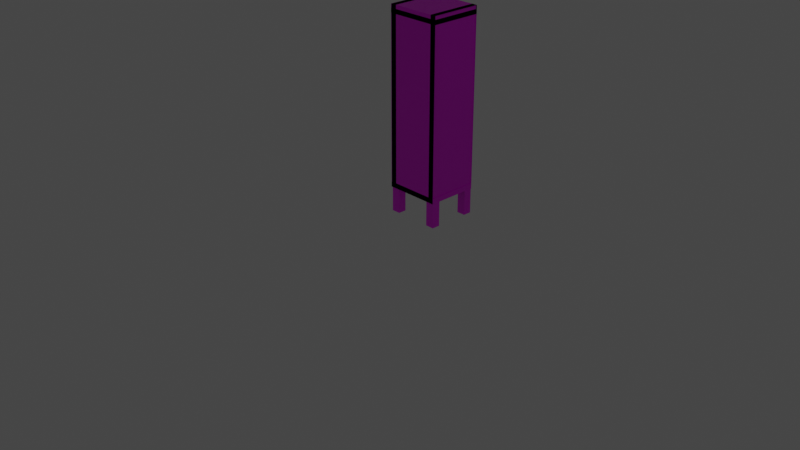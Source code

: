 # Source: Locker.blend  (saved by Blender 2.80.75; exported with 4.5.12 LTS)
import bpy
from mathutils import Matrix  # noqa: F401  (used for matrix-valued properties, if any)

bpy.ops.wm.read_factory_settings(use_empty=True)
scene = bpy.context.scene
scene.name = 'Scene'

# ---- collections
col_collection = bpy.data.collections.new('Collection'); scene.collection.children.link(col_collection)

# ---- images (referenced by path relative to the original .blend; pixels are not part of the script)
import os
ASSET_DIR = os.environ.get("B2B_ASSET_DIR", "")  # directory of the original .blend (textures are referenced by path, not embedded)
HERE = os.path.dirname(os.path.abspath(__file__))  # packed textures are extracted next to this script under _unpacked/

def load_image(name, relpath, width, height, colorspace="sRGB"):
    """Load a texture the original file referenced (path relative to the .blend, or extracted next to this script)."""
    p = next((c for c in (os.path.join(HERE, relpath), os.path.join(ASSET_DIR, relpath)) if relpath and os.path.exists(c)), "")
    if p:
        img = bpy.data.images.load(p, check_existing=True)
        img.name = name
    else:  # same state as the original file: an image datablock whose file is absent (Cycles renders it pink)
        img = bpy.data.images.new(name, width, height)
        img.source = "FILE"
        img.filepath = "//" + (relpath or name)
    img.colorspace_settings.name = colorspace
    return img
img_742_jpg = load_image('742.jpg', 'Materials/742.jpg', 1024, 1024, 'sRGB')
img_locker_door_jpg = load_image('Locker_Door.jpg', 'Materials/Locker_Door.jpg', 1024, 1024, 'sRGB')
img_locker_sign_jpg = load_image('Locker sign.jpg', 'Materials/Locker sign.jpg', 1024, 1024, 'sRGB')
img_handle_jpg = load_image('Handle.jpg', 'Materials/Handle.jpg', 1024, 1024, 'sRGB')

# ---- materials (node trees are filled in below, after node groups)
mat_material = bpy.data.materials.new('Material')
mat_material.alpha_threshold = 0.0
mat_material.use_transparent_shadow = False
mat_material.line_color = (0.0, 0.0, 0.0, 1.0)
mat_material_001 = bpy.data.materials.new('Material.001')
mat_material_001.alpha_threshold = 0.0
mat_material_001.use_transparent_shadow = False
mat_material_001.line_color = (0.0, 0.0, 0.0, 1.0)
mat_material_003 = bpy.data.materials.new('Material.003')
mat_material_003.alpha_threshold = 0.0
mat_material_003.use_transparent_shadow = False
mat_material_003.line_color = (0.0, 0.0, 0.0, 1.0)
mat_material_002 = bpy.data.materials.new('Material.002')
mat_material_002.alpha_threshold = 0.0
mat_material_002.use_transparent_shadow = False
mat_material_002.line_color = (0.0, 0.0, 0.0, 1.0)
mat_material_004 = bpy.data.materials.new('Material.004')
mat_material_004.use_transparent_shadow = False
mat_material_005 = bpy.data.materials.new('Material.005')
mat_material_005.use_transparent_shadow = False
mat_material_006 = bpy.data.materials.new('Material.006')
mat_material_006.use_transparent_shadow = False
mat_material_007 = bpy.data.materials.new('Material.007')
mat_material_007.use_transparent_shadow = False
mat_material_008 = bpy.data.materials.new('Material.008')
mat_material_008.use_transparent_shadow = False
mat_material_009 = bpy.data.materials.new('Material.009')
mat_material_009.use_transparent_shadow = False

# ---- material node trees
mat_material.use_nodes = True; mat_material.node_tree.nodes.clear()
_N = mat_material.node_tree.nodes; _L = mat_material.node_tree.links
n0 = _N.new('ShaderNodeOutputMaterial'); n0.name = 'Material Output'; n0.location = (300, 300)
n1 = _N.new('ShaderNodeBsdfPrincipled'); n1.name = 'Principled BSDF'; n1.location = (10, 300)
n1.distribution = 'GGX'
n1.subsurface_method = 'BURLEY'
n1.inputs[2].default_value = 0.4
n1.inputs[3].default_value = 1.45
n1.inputs[27].default_value = (0.0, 0.0, 0.0, 1.0)
n1.inputs[28].default_value = 1.0
n2 = _N.new('ShaderNodeTexImage'); n2.name = 'Image Texture'; n2.location = (-180, 280)
n2.image = img_742_jpg
_L.new(n1.outputs[0], n0.inputs[0])
_L.new(n2.outputs[0], n1.inputs[0])
n0.is_active_output = True
mat_material_001.use_nodes = True; mat_material_001.node_tree.nodes.clear()
_N = mat_material_001.node_tree.nodes; _L = mat_material_001.node_tree.links
n0 = _N.new('ShaderNodeOutputMaterial'); n0.name = 'Material Output'; n0.location = (300, 300)
n1 = _N.new('ShaderNodeBsdfPrincipled'); n1.name = 'Principled BSDF'; n1.location = (10, 300)
n1.distribution = 'GGX'
n1.subsurface_method = 'BURLEY'
n1.inputs[2].default_value = 0.4
n1.inputs[3].default_value = 1.45
n1.inputs[27].default_value = (0.0, 0.0, 0.0, 1.0)
n1.inputs[28].default_value = 1.0
n2 = _N.new('ShaderNodeTexImage'); n2.name = 'Image Texture'; n2.location = (-280, 280)
n2.image = img_742_jpg
_L.new(n1.outputs[0], n0.inputs[0])
_L.new(n2.outputs[0], n1.inputs[0])
n0.is_active_output = True
mat_material_003.use_nodes = True; mat_material_003.node_tree.nodes.clear()
_N = mat_material_003.node_tree.nodes; _L = mat_material_003.node_tree.links
n0 = _N.new('ShaderNodeOutputMaterial'); n0.name = 'Material Output'; n0.location = (300, 300)
n1 = _N.new('ShaderNodeBsdfPrincipled'); n1.name = 'Principled BSDF'; n1.location = (10, 300)
n1.distribution = 'GGX'
n1.subsurface_method = 'BURLEY'
n1.inputs[2].default_value = 0.4
n1.inputs[3].default_value = 1.45
n1.inputs[27].default_value = (0.0, 0.0, 0.0, 1.0)
n1.inputs[28].default_value = 1.0
n2 = _N.new('ShaderNodeTexImage'); n2.name = 'Image Texture'; n2.location = (-280, 280)
n2.image = img_742_jpg
_L.new(n1.outputs[0], n0.inputs[0])
_L.new(n2.outputs[0], n1.inputs[0])
n0.is_active_output = True
mat_material_002.use_nodes = True; mat_material_002.node_tree.nodes.clear()
_N = mat_material_002.node_tree.nodes; _L = mat_material_002.node_tree.links
n0 = _N.new('ShaderNodeOutputMaterial'); n0.name = 'Material Output'; n0.location = (300, 300)
n1 = _N.new('ShaderNodeBsdfPrincipled'); n1.name = 'Principled BSDF'; n1.location = (10, 300)
n1.distribution = 'GGX'
n1.subsurface_method = 'BURLEY'
n1.inputs[2].default_value = 0.4
n1.inputs[3].default_value = 1.45
n1.inputs[27].default_value = (0.0, 0.0, 0.0, 1.0)
n1.inputs[28].default_value = 1.0
n2 = _N.new('ShaderNodeTexImage'); n2.name = 'Image Texture'; n2.location = (-280, 280)
n2.image = img_742_jpg
_L.new(n1.outputs[0], n0.inputs[0])
_L.new(n2.outputs[0], n1.inputs[0])
n0.is_active_output = True
mat_material_004.use_nodes = True; mat_material_004.node_tree.nodes.clear()
_N = mat_material_004.node_tree.nodes; _L = mat_material_004.node_tree.links
n0 = _N.new('ShaderNodeOutputMaterial'); n0.name = 'Material Output'; n0.location = (300, 300)
n1 = _N.new('ShaderNodeBsdfPrincipled'); n1.name = 'Principled BSDF'; n1.location = (10, 300)
n1.distribution = 'GGX'
n1.subsurface_method = 'BURLEY'
n1.inputs[3].default_value = 1.45
n1.inputs[27].default_value = (0.0, 0.0, 0.0, 1.0)
n1.inputs[28].default_value = 1.0
n2 = _N.new('ShaderNodeTexImage'); n2.name = 'Image Texture'; n2.location = (-280, 280)
n2.image = img_742_jpg
_L.new(n1.outputs[0], n0.inputs[0])
_L.new(n2.outputs[0], n1.inputs[0])
n0.is_active_output = True
mat_material_005.use_nodes = True; mat_material_005.node_tree.nodes.clear()
_N = mat_material_005.node_tree.nodes; _L = mat_material_005.node_tree.links
n0 = _N.new('ShaderNodeOutputMaterial'); n0.name = 'Material Output'; n0.location = (300, 300)
n1 = _N.new('ShaderNodeBsdfPrincipled'); n1.name = 'Principled BSDF'; n1.location = (10, 300)
n1.distribution = 'GGX'
n1.subsurface_method = 'BURLEY'
n1.inputs[3].default_value = 1.45
n1.inputs[27].default_value = (0.0, 0.0, 0.0, 1.0)
n1.inputs[28].default_value = 1.0
n2 = _N.new('ShaderNodeTexImage'); n2.name = 'Image Texture'; n2.location = (-280, 280)
n2.image = img_742_jpg
_L.new(n1.outputs[0], n0.inputs[0])
_L.new(n2.outputs[0], n1.inputs[0])
n0.is_active_output = True
mat_material_006.use_nodes = True; mat_material_006.node_tree.nodes.clear()
_N = mat_material_006.node_tree.nodes; _L = mat_material_006.node_tree.links
n0 = _N.new('ShaderNodeOutputMaterial'); n0.name = 'Material Output'; n0.location = (300, 300)
n1 = _N.new('ShaderNodeBsdfPrincipled'); n1.name = 'Principled BSDF'; n1.location = (10, 300)
n1.distribution = 'GGX'
n1.subsurface_method = 'BURLEY'
n1.inputs[3].default_value = 1.45
n1.inputs[27].default_value = (0.0, 0.0, 0.0, 1.0)
n1.inputs[28].default_value = 1.0
n2 = _N.new('ShaderNodeTexImage'); n2.name = 'Image Texture'; n2.location = (-280, 280)
n2.image = img_locker_door_jpg
_L.new(n1.outputs[0], n0.inputs[0])
_L.new(n2.outputs[0], n1.inputs[0])
n0.is_active_output = True
mat_material_007.use_nodes = True; mat_material_007.node_tree.nodes.clear()
_N = mat_material_007.node_tree.nodes; _L = mat_material_007.node_tree.links
n0 = _N.new('ShaderNodeOutputMaterial'); n0.name = 'Material Output'; n0.location = (300, 300)
n1 = _N.new('ShaderNodeBsdfPrincipled'); n1.name = 'Principled BSDF'; n1.location = (10, 300)
n1.distribution = 'GGX'
n1.subsurface_method = 'BURLEY'
n1.inputs[3].default_value = 1.45
n1.inputs[27].default_value = (0.0, 0.0, 0.0, 1.0)
n1.inputs[28].default_value = 1.0
n2 = _N.new('ShaderNodeTexImage'); n2.name = 'Image Texture'; n2.location = (-280, 280)
n2.image = img_locker_sign_jpg
_L.new(n1.outputs[0], n0.inputs[0])
_L.new(n2.outputs[0], n1.inputs[0])
n0.is_active_output = True
mat_material_008.use_nodes = True; mat_material_008.node_tree.nodes.clear()
_N = mat_material_008.node_tree.nodes; _L = mat_material_008.node_tree.links
n0 = _N.new('ShaderNodeOutputMaterial'); n0.name = 'Material Output'; n0.location = (300, 300)
n1 = _N.new('ShaderNodeBsdfPrincipled'); n1.name = 'Principled BSDF'; n1.location = (10, 300)
n1.distribution = 'GGX'
n1.subsurface_method = 'BURLEY'
n1.inputs[3].default_value = 1.45
n1.inputs[27].default_value = (0.0, 0.0, 0.0, 1.0)
n1.inputs[28].default_value = 1.0
n2 = _N.new('ShaderNodeTexImage'); n2.name = 'Image Texture'; n2.location = (-280, 280)
n2.image = img_handle_jpg
_L.new(n1.outputs[0], n0.inputs[0])
_L.new(n2.outputs[0], n1.inputs[0])
n0.is_active_output = True
mat_material_009.use_nodes = True; mat_material_009.node_tree.nodes.clear()
_N = mat_material_009.node_tree.nodes; _L = mat_material_009.node_tree.links
n0 = _N.new('ShaderNodeOutputMaterial'); n0.name = 'Material Output'; n0.location = (300, 300)
n1 = _N.new('ShaderNodeBsdfPrincipled'); n1.name = 'Principled BSDF'; n1.location = (10, 300)
n1.distribution = 'GGX'
n1.subsurface_method = 'BURLEY'
n1.inputs[3].default_value = 1.45
n1.inputs[27].default_value = (0.0, 0.0, 0.0, 1.0)
n1.inputs[28].default_value = 1.0
n2 = _N.new('ShaderNodeTexImage'); n2.name = 'Image Texture'; n2.location = (-280, 280)
n2.image = img_handle_jpg
_L.new(n1.outputs[0], n0.inputs[0])
_L.new(n2.outputs[0], n1.inputs[0])
n0.is_active_output = True

# ---- world
world_world = bpy.data.worlds.new('World'); scene.world = world_world
world_world.use_nodes = True; world_world.node_tree.nodes.clear()
_N = world_world.node_tree.nodes; _L = world_world.node_tree.links
n0 = _N.new('ShaderNodeOutputWorld'); n0.name = 'World Output'; n0.location = (300, 300)
n1 = _N.new('ShaderNodeBackground'); n1.name = 'Background'; n1.location = (10, 300)
n1.inputs[0].default_value = (0.05088, 0.05088, 0.05088, 1.0)
_L.new(n1.outputs[0], n0.inputs[0])
n0.is_active_output = True
world_world.color = (0.05088, 0.05088, 0.05088)
world_world.use_sun_shadow = False
world_world.sun_shadow_jitter_overblur = 0.0

# ---- cameras
cam_camera = bpy.data.cameras.new('Camera')
cam_camera.clip_end = 100.0
cam_camera.ortho_scale = 7.314

# ---- lights
light_light = bpy.data.lights.new('Light', 'POINT')
light_light.transmission_factor = 0.0
light_light.shadow_soft_size = 0.1
light_light.shadow_maximum_resolution = 0.006
light_light.use_absolute_resolution = True

# ---- meshes
me_cube = bpy.data.meshes.new('Cube')
me_cube.from_pydata([(1.0, 1.0, 1.0), (1.0, 1.0, -1.0), (1.0, -1.0, 1.0), (1.0, -1.0, -1.0), (-1.0, 1.0, 1.0), (-1.0, 1.0, -1.0), (-1.0, -1.0, 1.0), (-1.0, -1.0, -1.0)], [], [(0, 4, 6, 2), (3, 2, 6, 7), (7, 6, 4, 5), (5, 1, 3, 7), (1, 0, 2, 3), (5, 4, 0, 1)])
_uv = me_cube.uv_layers.new(name='UVMap')
_uv.uv.foreach_set('vector', [0.375, 0.0, 0.625, 0.0, 0.625, 0.25, 0.375, 0.25, 0.375, 0.25, 0.625, 0.25, 0.625, 0.5, 0.375, 0.5, 0.375, 0.5, 0.625, 0.5, 0.625, 0.75, 0.375, 0.75, 0.375, 0.75, 0.625, 0.75, 0.625, 1.0, 0.375, 1.0, 0.125, 0.5, 0.375, 0.5, 0.375, 0.75, 0.125, 0.75, 0.625, 0.5, 0.875, 0.5, 0.875, 0.75, 0.625, 0.75])
me_cube.materials.append(mat_material)
me_cube.use_remesh_preserve_volume = False
me_cube.use_remesh_preserve_attributes = False
me_cube.use_mirror_vertex_groups = False
me_cube.update()
me_cube_001 = bpy.data.meshes.new('Cube.001')
me_cube_001.from_pydata([(1.0, 1.0, 1.0), (1.0, 1.0, -1.0), (1.0, -1.0, 1.0), (1.0, -1.0, -1.0), (-1.0, 1.0, 1.0), (-1.0, 1.0, -1.0), (-1.0, -1.0, 1.0), (-1.0, -1.0, -1.0)], [], [(0, 4, 6, 2), (3, 2, 6, 7), (7, 6, 4, 5), (5, 1, 3, 7), (1, 0, 2, 3), (5, 4, 0, 1)])
_uv = me_cube_001.uv_layers.new(name='UVMap')
_uv.uv.foreach_set('vector', [0.375, 0.0, 0.625, 0.0, 0.625, 0.25, 0.375, 0.25, 0.375, 0.25, 0.625, 0.25, 0.625, 0.5, 0.375, 0.5, 0.375, 0.5, 0.625, 0.5, 0.625, 0.75, 0.375, 0.75, 0.375, 0.75, 0.625, 0.75, 0.625, 1.0, 0.375, 1.0, 0.125, 0.5, 0.375, 0.5, 0.375, 0.75, 0.125, 0.75, 0.625, 0.5, 0.875, 0.5, 0.875, 0.75, 0.625, 0.75])
me_cube_001.materials.append(mat_material_001)
me_cube_001.use_remesh_preserve_volume = False
me_cube_001.use_remesh_preserve_attributes = False
me_cube_001.use_mirror_vertex_groups = False
me_cube_001.update()
me_cube_003 = bpy.data.meshes.new('Cube.003')
me_cube_003.from_pydata([(1.0, 1.0, 1.0), (1.0, 1.0, -1.0), (1.0, -1.0, 1.0), (1.0, -1.0, -1.0), (-1.0, 1.0, 1.0), (-1.0, 1.0, -1.0), (-1.0, -1.0, 1.0), (-1.0, -1.0, -1.0)], [], [(0, 4, 6, 2), (3, 2, 6, 7), (7, 6, 4, 5), (5, 1, 3, 7), (1, 0, 2, 3), (5, 4, 0, 1)])
_uv = me_cube_003.uv_layers.new(name='UVMap')
_uv.uv.foreach_set('vector', [0.375, 0.0, 0.625, 0.0, 0.625, 0.25, 0.375, 0.25, 0.375, 0.25, 0.625, 0.25, 0.625, 0.5, 0.375, 0.5, 0.375, 0.5, 0.625, 0.5, 0.625, 0.75, 0.375, 0.75, 0.375, 0.75, 0.625, 0.75, 0.625, 1.0, 0.375, 1.0, 0.125, 0.5, 0.375, 0.5, 0.375, 0.75, 0.125, 0.75, 0.625, 0.5, 0.875, 0.5, 0.875, 0.75, 0.625, 0.75])
me_cube_003.materials.append(mat_material_003)
me_cube_003.use_remesh_preserve_volume = False
me_cube_003.use_remesh_preserve_attributes = False
me_cube_003.use_mirror_vertex_groups = False
me_cube_003.update()
me_cube_002 = bpy.data.meshes.new('Cube.002')
me_cube_002.from_pydata([(1.0, 1.0, 1.0), (1.0, 1.0, -1.0), (1.0, -1.0, 1.0), (1.0, -1.0, -1.0), (-1.0, 1.0, 1.0), (-1.0, 1.0, -1.0), (-1.0, -1.0, 1.0), (-1.0, -1.0, -1.0)], [], [(0, 4, 6, 2), (3, 2, 6, 7), (7, 6, 4, 5), (5, 1, 3, 7), (1, 0, 2, 3), (5, 4, 0, 1)])
_uv = me_cube_002.uv_layers.new(name='UVMap')
_uv.uv.foreach_set('vector', [0.375, 0.0, 0.625, 0.0, 0.625, 0.25, 0.375, 0.25, 0.375, 0.25, 0.625, 0.25, 0.625, 0.5, 0.375, 0.5, 0.375, 0.5, 0.625, 0.5, 0.625, 0.75, 0.375, 0.75, 0.375, 0.75, 0.625, 0.75, 0.625, 1.0, 0.375, 1.0, 0.125, 0.5, 0.375, 0.5, 0.375, 0.75, 0.125, 0.75, 0.625, 0.5, 0.875, 0.5, 0.875, 0.75, 0.625, 0.75])
me_cube_002.materials.append(mat_material_002)
me_cube_002.use_remesh_preserve_volume = False
me_cube_002.use_remesh_preserve_attributes = False
me_cube_002.use_mirror_vertex_groups = False
me_cube_002.update()
me_cube_005 = bpy.data.meshes.new('Cube.005')
me_cube_005.from_pydata([(-1.0, -1.0, -1.0), (-1.0, -1.0, 1.0), (-1.0, 1.0, -1.0), (-1.0, 1.0, 1.0), (1.0, -1.0, -1.0), (1.0, -1.0, 1.0), (1.0, 1.0, -1.0), (1.0, 1.0, 1.0), (-1.0, -1.0, -0.9397), (-1.0, 1.0, -0.9397), (1.0, -1.0, -0.9397), (1.0, 1.0, -0.9397), (-1.0, -1.0, 0.947), (-1.0, 1.0, 0.947), (1.0, -1.0, 0.947), (1.0, 1.0, 0.947), (-1.0, -1.0, 1.043), (-1.0, 1.0, 1.043), (1.0, -1.0, 1.043), (1.0, 1.0, 1.043), (0.7947, -1.0, -1.0), (0.7947, -1.0, 1.0), (0.7947, 1.0, -1.0), (0.7947, 1.0, 1.0), (0.7947, -1.0, 0.947), (0.7947, 1.0, 0.947), (0.7947, -1.0, 1.043), (0.7947, 1.0, 1.043), (0.9751, -1.0, -1.0), (0.9751, -1.0, 1.0), (0.9751, 1.0, -1.0), (0.9751, 1.0, 1.0), (0.9751, -1.0, 0.947), (0.9751, 1.0, 0.947), (0.9751, -1.0, 1.043), (0.9751, 1.0, 1.043), (-0.7839, -1.0, -1.0), (-0.7839, -1.0, 1.0), (-0.7839, 1.0, -1.0), (-0.7839, 1.0, 1.0), (-0.7839, -1.0, -0.9397), (-0.7839, 1.0, -0.9397), (-0.7839, -1.0, 0.947), (-0.7839, 1.0, 0.947), (-0.7839, -1.0, 1.043), (-0.7839, 1.0, 1.043), (-0.9801, -1.0, -1.0), (-0.9801, -1.0, 1.0), (-0.9801, 1.0, -1.0), (-0.9801, 1.0, 1.0), (-0.9801, -1.0, -0.9397), (-0.9801, 1.0, -0.9397), (-0.9801, -1.0, 0.947), (-0.9801, 1.0, 0.947), (-0.9801, -1.0, 1.043), (-0.9801, 1.0, 1.043), (-0.9968, -1.0, -1.0), (-0.9968, -1.0, 1.0), (-0.9968, 1.0, -1.0), (-0.9968, 1.0, 1.0), (-0.9968, -1.0, -0.9397), (-0.9968, 1.0, -0.9397), (-0.9968, -1.0, 0.947), (-0.9968, 1.0, 0.947), (-0.9968, -1.0, 1.043), (-0.9968, 1.0, 1.043), (-1.013, -1.0, -1.0), (-1.013, -1.0, 1.0), (-1.013, 1.0, -1.0), (-1.013, 1.0, 1.0), (-1.013, -1.0, -0.9397), (-1.013, 1.0, -0.9397), (-1.013, -1.0, 0.947), (-1.013, 1.0, 0.947), (-1.013, -1.0, 1.043), (-1.013, 1.0, 1.043), (1.0, -1.0, -1.0), (1.0, -1.0, 1.0), (1.0, 1.0, -1.0), (1.0, 1.0, 1.0), (1.0, -1.0, -0.9397), (1.0, 1.0, -0.9397), (1.0, -1.0, 0.947), (1.0, 1.0, 0.947), (1.0, -1.0, 1.043), (1.0, 1.0, 1.043), (0.9751, 1.0, 1.0), (0.9751, -1.0, 1.043), (1.0, 1.0, 0.0), (0.7947, 1.0, 0.0), (0.7947, -1.0, 0.0), (0.9751, 1.0, 0.0), (0.9751, -1.0, 0.0), (1.0, 1.0, 0.0), (-1.0, -1.0, 0.0), (-1.0, 1.0, 0.0), (-0.7839, -1.0, 0.0), (-0.7839, 1.0, 0.0), (-0.9801, -1.0, 0.0), (-0.9801, 1.0, 0.0), (-0.9968, -1.0, 0.0), (-0.9968, 1.0, 0.0), (-1.013, -1.0, 0.0), (-1.013, 1.0, 0.0), (0.9619, -1.0, 0.0), (0.9619, 1.0, 0.0)], [(34, 87), (31, 86)], [(9, 8, 40, 41), (88, 7, 23, 89), (4, 5, 1, 94, 0), (4, 0, 8, 10), (19, 18, 26, 27), (9, 11, 10, 8), (2, 6, 11, 9), (94, 1, 37, 96), (15, 7, 79, 83), (12, 14, 18, 16), (16, 17, 45, 44), (1, 5, 14, 12), (7, 3, 13, 15), (19, 17, 16, 18), (15, 13, 17, 19), (18, 14, 24, 26), (17, 13, 43, 45), (23, 25, 33, 31), (27, 26, 34, 35), (25, 27, 35, 33), (15, 19, 27, 25), (7, 15, 25, 23), (5, 4, 20, 90, 21), (4, 6, 22, 20), (14, 5, 21, 24), (91, 31, 29, 92), (29, 31, 33, 32), (32, 33, 35, 34), (90, 20, 28, 92), (20, 22, 30, 28), (26, 24, 32, 34), (24, 21, 29, 32), (89, 23, 31, 91), (37, 42, 52, 47), (96, 37, 47, 98), (42, 44, 54, 52), (41, 40, 50, 51), (2, 9, 41, 38), (1, 12, 42, 37), (8, 0, 36, 40), (12, 16, 44, 42), (95, 2, 38, 97), (13, 3, 39, 43), (47, 52, 62, 57), (98, 47, 57, 100), (52, 54, 64, 62), (51, 50, 60, 61), (40, 36, 46, 50), (45, 43, 53, 55), (43, 39, 49, 53), (38, 41, 51, 48), (97, 38, 48, 99), (44, 45, 55, 54), (63, 59, 69, 73), (65, 63, 73, 75), (60, 56, 66, 70), (57, 62, 72, 67), (50, 46, 56, 60), (55, 53, 63, 65), (53, 49, 59, 63), (48, 51, 61, 58), (99, 48, 58, 101), (54, 55, 65, 64), (102, 67, 69, 103), (66, 68, 71, 70), (69, 67, 72, 73), (73, 72, 74, 75), (58, 61, 71, 68), (101, 58, 68, 103), (64, 65, 75, 74), (61, 60, 70, 71), (62, 64, 74, 72), (100, 57, 67, 102), (78, 76, 80, 81), (6, 4, 76, 78), (10, 11, 81, 80), (19, 15, 83, 85), (11, 6, 78, 81), (5, 14, 82, 77), (14, 18, 84, 82), (4, 5, 77, 76), (88, 6, 78, 93), (19, 18, 84, 85), (4, 10, 80, 76), (7, 88, 93, 79), (22, 89, 91, 30), (21, 90, 92, 29), (30, 91, 92, 28), (6, 88, 89, 22), (56, 100, 102, 66), (59, 101, 103, 69), (66, 102, 103, 68), (49, 99, 101, 59), (39, 97, 99, 49), (46, 98, 100, 56), (3, 95, 97, 39), (36, 96, 98, 46), (0, 94, 96, 36), (103, 102, 104, 105)])
_uv = me_cube_005.uv_layers.new(name='UVMap')
_uv.uv.foreach_set('vector', [0.125, 0.5, 0.125, 0.75, 0.125, 0.75, 0.125, 0.5, 0.0, 0.0, 0.0, 0.0, 0.0, 0.0, 0.0, 0.0, 0.375, 0.75, 0.625, 0.75, 0.625, 1.0, 0.5, 1.0, 0.375, 1.0, 0.375, 0.75, 0.375, 1.0, 0.375, 1.0, 0.375, 0.75, 0.625, 0.5, 0.625, 0.75, 0.625, 0.75, 0.625, 0.5, 0.125, 0.5, 0.375, 0.5, 0.375, 0.75, 0.125, 0.75, 0.0, 0.0, 0.0, 0.0, 0.0, 0.0, 0.0, 0.0, 0.5, 1.0, 0.625, 1.0, 0.625, 1.0, 0.5, 1.0, 0.0, 0.0, 0.0, 0.0, 0.0, 0.0, 0.0, 0.0, 0.625, 1.0, 0.625, 0.75, 0.625, 0.75, 0.625, 1.0, 0.875, 0.75, 0.875, 0.5, 0.875, 0.5, 0.875, 0.75, 0.625, 1.0, 0.625, 0.75, 0.625, 0.75, 0.625, 1.0, 0.0, 0.0, 0.0, 0.0, 0.0, 0.0, 0.0, 0.0, 0.625, 0.5, 0.875, 0.5, 0.875, 0.75, 0.625, 0.75, 0.0, 0.0, 0.0, 0.0, 0.0, 0.0, 0.0, 0.0, 0.625, 0.75, 0.625, 0.75, 0.625, 0.75, 0.625, 0.75, 0.0, 0.0, 0.0, 0.0, 0.0, 0.0, 0.0, 0.0, 0.0, 0.0, 0.0, 0.0, 0.0, 0.0, 0.0, 0.0, 0.625, 0.5, 0.625, 0.75, 0.625, 0.75, 0.625, 0.5, 0.0, 0.0, 0.0, 0.0, 0.0, 0.0, 0.0, 0.0, 0.0, 0.0, 0.0, 0.0, 0.0, 0.0, 0.0, 0.0, 0.0, 0.0, 0.0, 0.0, 0.0, 0.0, 0.0, 0.0, 0.625, 0.75, 0.375, 0.75, 0.375, 0.75, 0.5, 0.75, 0.625, 0.75, 0.375, 0.75, 0.375, 0.5, 0.375, 0.5, 0.375, 0.75, 0.625, 0.75, 0.625, 0.75, 0.625, 0.75, 0.625, 0.75, 0.5, 0.5, 0.625, 0.5, 0.625, 0.75, 0.5, 0.75, 0.625, 0.75, 0.625, 0.5, 0.625, 0.5, 0.625, 0.75, 0.625, 0.75, 0.625, 0.5, 0.625, 0.5, 0.625, 0.75, 0.5, 0.75, 0.375, 0.75, 0.375, 0.75, 0.5, 0.75, 0.375, 0.75, 0.375, 0.5, 0.375, 0.5, 0.375, 0.75, 0.625, 0.75, 0.625, 0.75, 0.625, 0.75, 0.625, 0.75, 0.625, 0.75, 0.625, 0.75, 0.625, 0.75, 0.625, 0.75, 0.0, 0.0, 0.0, 0.0, 0.0, 0.0, 0.0, 0.0, 0.625, 1.0, 0.625, 1.0, 0.625, 1.0, 0.625, 1.0, 0.5, 1.0, 0.625, 1.0, 0.625, 1.0, 0.5, 1.0, 0.625, 1.0, 0.625, 1.0, 0.625, 1.0, 0.625, 1.0, 0.125, 0.5, 0.125, 0.75, 0.125, 0.75, 0.125, 0.5, 0.0, 0.0, 0.0, 0.0, 0.0, 0.0, 0.0, 0.0, 0.625, 1.0, 0.625, 1.0, 0.625, 1.0, 0.625, 1.0, 0.375, 1.0, 0.375, 1.0, 0.375, 1.0, 0.375, 1.0, 0.625, 1.0, 0.625, 1.0, 0.625, 1.0, 0.625, 1.0, 0.0, 0.0, 0.0, 0.0, 0.0, 0.0, 0.0, 0.0, 0.0, 0.0, 0.0, 0.0, 0.0, 0.0, 0.0, 0.0, 0.625, 1.0, 0.625, 1.0, 0.625, 1.0, 0.625, 1.0, 0.5, 1.0, 0.625, 1.0, 0.625, 1.0, 0.5, 1.0, 0.625, 1.0, 0.625, 1.0, 0.625, 1.0, 0.625, 1.0, 0.125, 0.5, 0.125, 0.75, 0.125, 0.75, 0.125, 0.5, 0.375, 1.0, 0.375, 1.0, 0.375, 1.0, 0.375, 1.0, 0.0, 0.0, 0.0, 0.0, 0.0, 0.0, 0.0, 0.0, 0.0, 0.0, 0.0, 0.0, 0.0, 0.0, 0.0, 0.0, 0.0, 0.0, 0.0, 0.0, 0.0, 0.0, 0.0, 0.0, 0.0, 0.0, 0.0, 0.0, 0.0, 0.0, 0.0, 0.0, 0.875, 0.75, 0.875, 0.5, 0.875, 0.5, 0.875, 0.75, 0.0, 0.0, 0.0, 0.0, 0.0, 0.0, 0.0, 0.0, 0.0, 0.0, 0.0, 0.0, 0.0, 0.0, 0.0, 0.0, 0.375, 1.0, 0.375, 1.0, 0.375, 1.0, 0.375, 1.0, 0.625, 1.0, 0.625, 1.0, 0.625, 1.0, 0.625, 1.0, 0.375, 1.0, 0.375, 1.0, 0.375, 1.0, 0.375, 1.0, 0.0, 0.0, 0.0, 0.0, 0.0, 0.0, 0.0, 0.0, 0.0, 0.0, 0.0, 0.0, 0.0, 0.0, 0.0, 0.0, 0.0, 0.0, 0.0, 0.0, 0.0, 0.0, 0.0, 0.0, 0.0, 0.0, 0.0, 0.0, 0.0, 0.0, 0.0, 0.0, 0.875, 0.75, 0.875, 0.5, 0.875, 0.5, 0.875, 0.75, 0.5, 0.0, 0.625, 0.0, 0.625, 0.25, 0.5, 0.25, 0.375, 0.0, 0.375, 0.25, 0.375, 0.25, 0.375, 0.0, 0.625, 0.25, 0.625, 0.0, 0.625, 0.0, 0.625, 0.25, 0.625, 0.25, 0.625, 0.0, 0.625, 0.0, 0.625, 0.25, 0.0, 0.0, 0.0, 0.0, 0.0, 0.0, 0.0, 0.0, 0.0, 0.0, 0.0, 0.0, 0.0, 0.0, 0.0, 0.0, 0.875, 0.75, 0.875, 0.5, 0.875, 0.5, 0.875, 0.75, 0.125, 0.5, 0.125, 0.75, 0.125, 0.75, 0.125, 0.5, 0.625, 1.0, 0.625, 1.0, 0.625, 1.0, 0.625, 1.0, 0.5, 1.0, 0.625, 1.0, 0.625, 1.0, 0.5, 1.0, 1.0, -0.005859, 0.998, 0.998, -0.009766, 0.998, -0.003906, -0.001953, 0.375, 0.5, 0.375, 0.75, 0.375, 0.75, 0.375, 0.5, 0.375, 0.75, 0.375, 0.5, 0.375, 0.5, 0.375, 0.75, 0.0, 0.0, 0.0, 0.0, 0.0, 0.0, 0.0, 0.0, 0.0, 0.0, 0.0, 0.0, 0.0, 0.0, 0.0, 0.0, 0.625, 0.75, 0.625, 0.75, 0.625, 0.75, 0.625, 0.75, 0.625, 0.75, 0.625, 0.75, 0.625, 0.75, 0.625, 0.75, 0.375, 0.75, 0.625, 0.75, 0.625, 0.75, 0.375, 0.75, 0.0, 0.0, 0.0, 0.0, 0.0, 0.0, 0.0, 0.0, 0.625, 0.5, 0.625, 0.75, 0.625, 0.75, 0.625, 0.5, 0.375, 0.75, 0.375, 0.75, 0.375, 0.75, 0.375, 0.75, 0.0, 0.0, 0.0, 0.0, 0.0, 0.0, 0.0, 0.0, 0.0, 0.0, 0.0, 0.0, 0.0, 0.0, 0.0, 0.0, 0.625, 0.75, 0.5, 0.75, 0.5, 0.75, 0.625, 0.75, 0.375, 0.5, 0.5, 0.5, 0.5, 0.75, 0.375, 0.75, 0.0, 0.0, 0.0, 0.0, 0.0, 0.0, 0.0, 0.0, 0.375, 1.0, 0.5, 1.0, 0.5, 1.0, 0.375, 1.0, 0.0, 0.0, 0.0, 0.0, 0.0, 0.0, 0.0, 0.0, 0.375, 0.0, 0.5, 0.0, 0.5, 0.25, 0.375, 0.25, 0.0, 0.0, 0.0, 0.0, 0.0, 0.0, 0.0, 0.0, 0.0, 0.0, 0.0, 0.0, 0.0, 0.0, 0.0, 0.0, 0.375, 1.0, 0.5, 1.0, 0.5, 1.0, 0.375, 1.0, 0.0, 0.0, 0.0, 0.0, 0.0, 0.0, 0.0, 0.0, 0.375, 1.0, 0.5, 1.0, 0.5, 1.0, 0.375, 1.0, 0.375, 1.0, 0.5, 1.0, 0.5, 1.0, 0.375, 1.0, 0.5, 0.25, 0.5, 0.0, 0.5, 0.0, 0.5, 0.25])
me_cube_005.materials.append(mat_material_004)
me_cube_005.use_remesh_preserve_volume = False
me_cube_005.use_remesh_preserve_attributes = False
me_cube_005.use_mirror_vertex_groups = False
me_cube_005.update()
me_cube_006 = bpy.data.meshes.new('Cube.006')
me_cube_006.from_pydata([(-1.0, -1.0, -1.0), (-1.0, -1.0, 1.0), (-1.0, 1.0, -1.0), (-1.0, 1.0, 1.0), (1.0, -1.0, -1.0), (1.0, -1.0, 1.0), (1.0, 1.0, -1.0), (1.0, 1.0, 1.0)], [], [(0, 1, 3, 2), (2, 3, 7, 6), (6, 7, 5, 4), (4, 5, 1, 0), (2, 6, 4, 0), (7, 3, 1, 5)])
_uv = me_cube_006.uv_layers.new(name='UVMap')
_uv.uv.foreach_set('vector', [0.375, 0.0, 0.625, 0.0, 0.625, 0.25, 0.375, 0.25, 0.375, 0.25, 0.625, 0.25, 0.625, 0.5, 0.375, 0.5, 0.375, 0.5, 0.625, 0.5, 0.625, 0.75, 0.375, 0.75, 0.375, 0.75, 0.625, 0.75, 0.625, 1.0, 0.375, 1.0, 0.125, 0.5, 0.375, 0.5, 0.375, 0.75, 0.125, 0.75, 0.625, 0.5, 0.875, 0.5, 0.875, 0.75, 0.625, 0.75])
me_cube_006.materials.append(mat_material_005)
me_cube_006.use_remesh_preserve_volume = False
me_cube_006.use_remesh_preserve_attributes = False
me_cube_006.use_mirror_vertex_groups = False
me_cube_006.update()
me_cube_008 = bpy.data.meshes.new('Cube.008')
me_cube_008.from_pydata([(-1.0, -1.0, -1.0), (-1.0, -1.0, 1.0), (-1.0, 1.0, -1.0), (-1.0, 1.0, 1.0), (1.0, -1.0, -1.0), (1.0, -1.0, 1.0), (1.0, 1.0, -1.0), (1.0, 1.0, 1.0)], [], [(0, 1, 3, 2), (2, 3, 7, 6), (6, 7, 5, 4), (4, 5, 1, 0), (2, 6, 4, 0), (7, 3, 1, 5)])
_uv = me_cube_008.uv_layers.new(name='UVMap')
_uv.uv.foreach_set('vector', [0.375, 0.0, 0.625, 0.0, 0.625, 0.25, 0.375, 0.25, 0.375, 0.25, 0.625, 0.25, 0.625, 0.5, 0.375, 0.5, 0.375, 0.5, 0.625, 0.5, 0.625, 0.75, 0.375, 0.75, 0.375, 0.75, 0.625, 0.75, 0.625, 1.0, 0.375, 1.0, 0.125, 0.5, 0.375, 0.5, 0.375, 0.75, 0.125, 0.75, 0.625, 0.5, 0.875, 0.5, 0.875, 0.75, 0.625, 0.75])
me_cube_008.materials.append(mat_material_006)
me_cube_008.use_remesh_preserve_volume = False
me_cube_008.use_remesh_preserve_attributes = False
me_cube_008.use_mirror_vertex_groups = False
me_cube_008.update()
me_cube_009 = bpy.data.meshes.new('Cube.009')
me_cube_009.from_pydata([(-1.0, -1.0, -1.0), (-1.0, -1.0, 1.0), (-1.0, 1.0, -1.0), (-1.0, 1.0, 1.0), (1.0, -1.0, -1.0), (1.0, -1.0, 1.0), (1.0, 1.0, -1.0), (1.0, 1.0, 1.0)], [], [(0, 1, 3, 2), (2, 3, 7, 6), (6, 7, 5, 4), (4, 5, 1, 0), (2, 6, 4, 0), (7, 3, 1, 5)])
_uv = me_cube_009.uv_layers.new(name='UVMap')
_uv.uv.foreach_set('vector', [0.375, 0.0, 0.625, 0.0, 0.625, 0.25, 0.375, 0.25, 0.375, 0.25, 0.625, 0.25, 0.625, 0.5, 0.375, 0.5, -0.002186, -0.006621, 0.9943, -0.006621, 0.9923, 0.9993, -0.002186, 0.998, -0.002186, -0.0033, 0.9963, -0.001974, 0.9963, 1.0, -0.004161, 1.0, 0.125, 0.5, 0.375, 0.5, 0.375, 0.75, 0.125, 0.75, 0.625, 0.5, 0.875, 0.5, 0.875, 0.75, 0.625, 0.75])
me_cube_009.materials.append(mat_material_007)
me_cube_009.use_remesh_preserve_volume = False
me_cube_009.use_remesh_preserve_attributes = False
me_cube_009.use_mirror_vertex_groups = False
me_cube_009.update()
me_cylinder = bpy.data.meshes.new('Cylinder')
me_cylinder.from_pydata([(0.0, 1.0, -1.0), (0.0, 1.0, 1.0), (0.1951, 0.9808, -1.0), (0.1951, 0.9808, 1.0), (0.3827, 0.9239, -1.0), (0.3827, 0.9239, 1.0), (0.5556, 0.8315, -1.0), (0.5556, 0.8315, 1.0), (0.7071, 0.7071, -1.0), (0.7071, 0.7071, 1.0), (0.8315, 0.5556, -1.0), (0.8315, 0.5556, 1.0), (0.9239, 0.3827, -1.0), (0.9239, 0.3827, 1.0), (0.9808, 0.1951, -1.0), (0.9808, 0.1951, 1.0), (1.0, 7.55e-08, -1.0), (1.0, 7.55e-08, 1.0), (0.9808, -0.1951, -1.0), (0.9808, -0.1951, 1.0), (0.9239, -0.3827, -1.0), (0.9239, -0.3827, 1.0), (0.8315, -0.5556, -1.0), (0.8315, -0.5556, 1.0), (0.7071, -0.7071, -1.0), (0.7071, -0.7071, 1.0), (0.5556, -0.8315, -1.0), (0.5556, -0.8315, 1.0), (0.3827, -0.9239, -1.0), (0.3827, -0.9239, 1.0), (0.1951, -0.9808, -1.0), (0.1951, -0.9808, 1.0), (-3.258e-07, -1.0, -1.0), (-3.258e-07, -1.0, 1.0), (-0.1951, -0.9808, -1.0), (-0.1951, -0.9808, 1.0), (-0.3827, -0.9239, -1.0), (-0.3827, -0.9239, 1.0), (-0.5556, -0.8315, -1.0), (-0.5556, -0.8315, 1.0), (-0.7071, -0.7071, -1.0), (-0.7071, -0.7071, 1.0), (-0.8315, -0.5556, -1.0), (-0.8315, -0.5556, 1.0), (-0.9239, -0.3827, -1.0), (-0.9239, -0.3827, 1.0), (-0.9808, -0.1951, -1.0), (-0.9808, -0.1951, 1.0), (-1.0, 9.656e-07, -1.0), (-1.0, 9.656e-07, 1.0), (-0.9808, 0.1951, -1.0), (-0.9808, 0.1951, 1.0), (-0.9239, 0.3827, -1.0), (-0.9239, 0.3827, 1.0), (-0.8315, 0.5556, -1.0), (-0.8315, 0.5556, 1.0), (-0.7071, 0.7071, -1.0), (-0.7071, 0.7071, 1.0), (-0.5556, 0.8315, -1.0), (-0.5556, 0.8315, 1.0), (-0.3827, 0.9239, -1.0), (-0.3827, 0.9239, 1.0), (-0.1951, 0.9808, -1.0), (-0.1951, 0.9808, 1.0)], [], [(0, 1, 3, 2), (2, 3, 5, 4), (4, 5, 7, 6), (6, 7, 9, 8), (8, 9, 11, 10), (10, 11, 13, 12), (12, 13, 15, 14), (14, 15, 17, 16), (16, 17, 19, 18), (18, 19, 21, 20), (20, 21, 23, 22), (22, 23, 25, 24), (24, 25, 27, 26), (26, 27, 29, 28), (28, 29, 31, 30), (30, 31, 33, 32), (32, 33, 35, 34), (34, 35, 37, 36), (36, 37, 39, 38), (38, 39, 41, 40), (40, 41, 43, 42), (42, 43, 45, 44), (44, 45, 47, 46), (46, 47, 49, 48), (48, 49, 51, 50), (50, 51, 53, 52), (52, 53, 55, 54), (54, 55, 57, 56), (56, 57, 59, 58), (58, 59, 61, 60), (3, 1, 63, 61, 59, 57, 55, 53, 51, 49, 47, 45, 43, 41, 39, 37, 35, 33, 31, 29, 27, 25, 23, 21, 19, 17, 15, 13, 11, 9, 7, 5), (60, 61, 63, 62), (62, 63, 1, 0), (0, 2, 4, 6, 8, 10, 12, 14, 16, 18, 20, 22, 24, 26, 28, 30, 32, 34, 36, 38, 40, 42, 44, 46, 48, 50, 52, 54, 56, 58, 60, 62)])
_uv = me_cylinder.uv_layers.new(name='UVMap')
_uv.uv.foreach_set('vector', [1.0, 0.5, 1.0, 1.0, 0.9688, 1.0, 0.9688, 0.5, 0.9688, 0.5, 0.9688, 1.0, 0.9375, 1.0, 0.9375, 0.5, 0.9375, 0.5, 0.9375, 1.0, 0.9062, 1.0, 0.9062, 0.5, 0.9062, 0.5, 0.9062, 1.0, 0.875, 1.0, 0.875, 0.5, 0.875, 0.5, 0.875, 1.0, 0.8438, 1.0, 0.8438, 0.5, 0.8438, 0.5, 0.8438, 1.0, 0.8125, 1.0, 0.8125, 0.5, 0.8125, 0.5, 0.8125, 1.0, 0.7812, 1.0, 0.7812, 0.5, 0.7812, 0.5, 0.7812, 1.0, 0.75, 1.0, 0.75, 0.5, 0.75, 0.5, 0.75, 1.0, 0.7188, 1.0, 0.7188, 0.5, 0.7188, 0.5, 0.7188, 1.0, 0.6875, 1.0, 0.6875, 0.5, 0.6875, 0.5, 0.6875, 1.0, 0.6562, 1.0, 0.6562, 0.5, 0.6562, 0.5, 0.6562, 1.0, 0.625, 1.0, 0.625, 0.5, 0.625, 0.5, 0.625, 1.0, 0.5938, 1.0, 0.5938, 0.5, 0.5938, 0.5, 0.5938, 1.0, 0.5625, 1.0, 0.5625, 0.5, 0.5625, 0.5, 0.5625, 1.0, 0.5312, 1.0, 0.5312, 0.5, 0.5312, 0.5, 0.5312, 1.0, 0.5, 1.0, 0.5, 0.5, 0.5, 0.5, 0.5, 1.0, 0.4688, 1.0, 0.4688, 0.5, 0.4688, 0.5, 0.4688, 1.0, 0.4375, 1.0, 0.4375, 0.5, 0.4375, 0.5, 0.4375, 1.0, 0.4062, 1.0, 0.4062, 0.5, 0.4062, 0.5, 0.4062, 1.0, 0.375, 1.0, 0.375, 0.5, 0.375, 0.5, 0.375, 1.0, 0.3438, 1.0, 0.3438, 0.5, 0.3438, 0.5, 0.3438, 1.0, 0.3125, 1.0, 0.3125, 0.5, 0.3125, 0.5, 0.3125, 1.0, 0.2812, 1.0, 0.2812, 0.5, 0.2812, 0.5, 0.2812, 1.0, 0.25, 1.0, 0.25, 0.5, 0.25, 0.5, 0.25, 1.0, 0.2188, 1.0, 0.2188, 0.5, 0.2188, 0.5, 0.2188, 1.0, 0.1875, 1.0, 0.1875, 0.5, 0.1875, 0.5, 0.1875, 1.0, 0.1562, 1.0, 0.1562, 0.5, 0.1562, 0.5, 0.1562, 1.0, 0.125, 1.0, 0.125, 0.5, 0.125, 0.5, 0.125, 1.0, 0.09375, 1.0, 0.09375, 0.5, 0.09375, 0.5, 0.09375, 1.0, 0.0625, 1.0, 0.0625, 0.5, 0.2968, 0.4854, 0.25, 0.49, 0.2032, 0.4854, 0.1582, 0.4717, 0.1167, 0.4496, 0.08029, 0.4197, 0.05045, 0.3833, 0.02827, 0.3418, 0.01461, 0.2968, 0.01, 0.25, 0.01461, 0.2032, 0.02827, 0.1582, 0.05045, 0.1167, 0.08029, 0.08029, 0.1167, 0.05045, 0.1582, 0.02827, 0.2032, 0.01461, 0.25, 0.01, 0.2968, 0.01461, 0.3418, 0.02827, 0.3833, 0.05045, 0.4197, 0.08029, 0.4496, 0.1167, 0.4717, 0.1582, 0.4854, 0.2032, 0.49, 0.25, 0.4854, 0.2968, 0.4717, 0.3418, 0.4496, 0.3833, 0.4197, 0.4197, 0.3833, 0.4496, 0.3418, 0.4717, 0.0625, 0.5, 0.0625, 1.0, 0.03125, 1.0, 0.03125, 0.5, 0.03125, 0.5, 0.03125, 1.0, 0.0, 1.0, 0.0, 0.5, 0.75, 0.49, 0.7968, 0.4854, 0.8418, 0.4717, 0.8833, 0.4496, 0.9197, 0.4197, 0.9496, 0.3833, 0.9717, 0.3418, 0.9854, 0.2968, 0.99, 0.25, 0.9854, 0.2032, 0.9717, 0.1582, 0.9496, 0.1167, 0.9197, 0.08029, 0.8833, 0.05045, 0.8418, 0.02827, 0.7968, 0.01461, 0.75, 0.01, 0.7032, 0.01461, 0.6582, 0.02827, 0.6167, 0.05045, 0.5803, 0.08029, 0.5504, 0.1167, 0.5283, 0.1582, 0.5146, 0.2032, 0.51, 0.25, 0.5146, 0.2968, 0.5283, 0.3418, 0.5504, 0.3833, 0.5803, 0.4197, 0.6167, 0.4496, 0.6582, 0.4717, 0.7032, 0.4854])
me_cylinder.materials.append(mat_material_008)
me_cylinder.use_remesh_preserve_volume = False
me_cylinder.use_remesh_preserve_attributes = False
me_cylinder.use_mirror_vertex_groups = False
me_cylinder.update()
me_cylinder_001 = bpy.data.meshes.new('Cylinder.001')
me_cylinder_001.from_pydata([(-2.784e-07, 1.007, -1.37), (0.0, 1.0, 1.0), (0.1965, 0.9878, -1.244), (0.1951, 0.9808, 1.145), (0.3854, 0.9304, -1.123), (0.3827, 0.9239, 1.285), (0.5595, 0.8374, -1.012), (0.5556, 0.8315, 1.414), (0.7121, 0.7121, -0.9139), (0.7071, 0.7071, 1.527), (0.8374, 0.5595, -0.8337), (0.8315, 0.5556, 1.619), (0.9304, 0.3854, -0.7741), (0.9239, 0.3827, 1.688), (0.9878, 0.1965, -0.7375), (0.9808, 0.1951, 1.731), (1.007, 7.605e-08, -0.7251), (1.0, 7.55e-08, 1.745), (0.9878, -0.1965, -0.7375), (0.9808, -0.1951, 1.731), (0.9304, -0.3854, -0.7741), (0.9239, -0.3827, 1.688), (0.8374, -0.5595, -0.8337), (0.8315, -0.5556, 1.619), (0.7121, -0.7121, -0.9139), (0.7071, -0.7071, 1.527), (0.5595, -0.8374, -1.012), (0.5556, -0.8315, 1.414), (0.3854, -0.9304, -1.123), (0.3827, -0.9239, 1.285), (0.1965, -0.9878, -1.244), (0.1951, -0.9808, 1.145), (-3.275e-07, -1.007, -1.37), (-3.258e-07, -1.0, 1.0), (-0.1965, -0.9878, -1.496), (-0.1951, -0.9808, 0.8547), (-0.3854, -0.9304, -1.617), (-0.3827, -0.9239, 0.7149), (-0.5595, -0.8374, -1.728), (-0.5556, -0.8315, 0.5861), (-0.7121, -0.7121, -1.826), (-0.7071, -0.7071, 0.4732), (-0.8374, -0.5595, -1.906), (-0.8315, -0.5556, 0.3806), (-0.9304, -0.3854, -1.966), (-0.9239, -0.3827, 0.3117), (-0.9878, -0.1965, -2.002), (-0.9808, -0.1951, 0.2693), (-1.007, 9.722e-07, -2.015), (-1.0, 9.656e-07, 0.255), (-0.9878, 0.1965, -2.002), (-0.9808, 0.1951, 0.2693), (-0.9304, 0.3854, -1.966), (-0.9239, 0.3827, 0.3117), (-0.8374, 0.5595, -1.906), (-0.8315, 0.5556, 0.3806), (-0.7121, 0.7121, -1.826), (-0.7071, 0.7071, 0.4732), (-0.5595, 0.8374, -1.728), (-0.5556, 0.8315, 0.5861), (-0.3854, 0.9304, -1.617), (-0.3827, 0.9239, 0.7149), (-0.1965, 0.9878, -1.496), (-0.1951, 0.9808, 0.8547), (0.2238, 0.8036, -1.455), (0.004414, 1.007, -1.372), (0.2015, 0.9878, -1.246), (0.3919, 0.787, -1.347), (0.3923, 0.9304, -1.126), (0.5526, 0.7383, -1.244), (0.5691, 0.8374, -1.015), (0.699, 0.66, -1.151), (0.7248, 0.7121, -0.9187), (0.8252, 0.5565, -1.07), (0.853, 0.5595, -0.8397), (0.9264, 0.433, -1.005), (0.9485, 0.3854, -0.781), (0.9999, 0.2956, -0.9579), (1.007, 0.1965, -0.7449), (1.044, 0.1497, -0.9295), (1.027, 7.609e-08, -0.7327), (1.059, 2.123e-07, -0.9201), (1.007, -0.1965, -0.7449), (1.044, -0.1497, -0.9295), (0.9485, -0.3854, -0.781), (0.9999, -0.2956, -0.9579), (0.853, -0.5595, -0.8397), (0.9264, -0.433, -1.005), (0.7248, -0.7121, -0.9187), (0.8252, -0.5565, -1.07), (0.5691, -0.8374, -1.015), (0.699, -0.66, -1.151), (0.3923, -0.9304, -1.126), (0.5526, -0.7383, -1.244), (0.2015, -0.9878, -1.246), (0.3919, -0.787, -1.347), (0.004414, -1.007, -1.372), (0.2238, -0.8036, -1.455), (-0.1914, -0.9878, -1.498), (0.05572, -0.787, -1.562), (-0.3785, -0.9304, -1.619), (-0.105, -0.7383, -1.665), (-0.5499, -0.8374, -1.732), (-0.2514, -0.66, -1.759), (-0.6995, -0.7121, -1.831), (-0.3776, -0.5565, -1.84), (-0.8218, -0.5595, -1.912), (-0.4789, -0.433, -1.905), (-0.9124, -0.3854, -1.973), (-0.5523, -0.2956, -1.952), (-0.9681, -0.1965, -2.01), (-0.5966, -0.1497, -1.98), (-0.987, 9.723e-07, -2.022), (-0.6113, 7.451e-07, -1.99), (-0.9681, 0.1965, -2.01), (-0.5966, 0.1497, -1.98), (-0.9124, 0.3854, -1.973), (-0.5523, 0.2956, -1.952), (-0.8218, 0.5595, -1.912), (-0.4789, 0.433, -1.905), (-0.6995, 0.7121, -1.831), (-0.3776, 0.5565, -1.84), (-0.5499, 0.8374, -1.732), (-0.2514, 0.66, -1.759), (-0.3785, 0.9304, -1.619), (-0.105, 0.7383, -1.665), (-0.1914, 0.9878, -1.498), (0.05572, 0.787, -1.562)], [], [(0, 1, 3, 2), (2, 3, 5, 4), (4, 5, 7, 6), (6, 7, 9, 8), (8, 9, 11, 10), (10, 11, 13, 12), (12, 13, 15, 14), (14, 15, 17, 16), (16, 17, 19, 18), (18, 19, 21, 20), (20, 21, 23, 22), (22, 23, 25, 24), (24, 25, 27, 26), (26, 27, 29, 28), (28, 29, 31, 30), (30, 31, 33, 32), (32, 33, 35, 34), (34, 35, 37, 36), (36, 37, 39, 38), (38, 39, 41, 40), (40, 41, 43, 42), (42, 43, 45, 44), (44, 45, 47, 46), (46, 47, 49, 48), (48, 49, 51, 50), (50, 51, 53, 52), (52, 53, 55, 54), (54, 55, 57, 56), (56, 57, 59, 58), (58, 59, 61, 60), (3, 1, 63, 61, 59, 57, 55, 53, 51, 49, 47, 45, 43, 41, 39, 37, 35, 33, 31, 29, 27, 25, 23, 21, 19, 17, 15, 13, 11, 9, 7, 5), (60, 61, 63, 62), (62, 63, 1, 0), (18, 20, 84, 82), (62, 0, 65, 126), (36, 38, 102, 100), (54, 56, 120, 118), (10, 12, 76, 74), (28, 30, 94, 92), (46, 48, 112, 110), (64, 67, 69, 71, 73, 75, 77, 79, 81, 83, 85, 87, 89, 91, 93, 95, 97, 99, 101, 103, 105, 107, 109, 111, 113, 115, 117, 119, 121, 123, 125, 127), (2, 4, 68, 66), (20, 22, 86, 84), (38, 40, 104, 102), (56, 58, 122, 120), (12, 14, 78, 76), (30, 32, 96, 94), (48, 50, 114, 112), (4, 6, 70, 68), (22, 24, 88, 86), (40, 42, 106, 104), (58, 60, 124, 122), (14, 16, 80, 78), (32, 34, 98, 96), (50, 52, 116, 114), (6, 8, 72, 70), (24, 26, 90, 88), (42, 44, 108, 106), (60, 62, 126, 124), (16, 18, 82, 80), (34, 36, 100, 98), (52, 54, 118, 116), (8, 10, 74, 72), (26, 28, 92, 90), (44, 46, 110, 108), (65, 66, 67, 64), (66, 68, 69, 67), (68, 70, 71, 69), (70, 72, 73, 71), (72, 74, 75, 73), (74, 76, 77, 75), (76, 78, 79, 77), (78, 80, 81, 79), (80, 82, 83, 81), (82, 84, 85, 83), (84, 86, 87, 85), (86, 88, 89, 87), (88, 90, 91, 89), (90, 92, 93, 91), (92, 94, 95, 93), (94, 96, 97, 95), (96, 98, 99, 97), (98, 100, 101, 99), (100, 102, 103, 101), (102, 104, 105, 103), (104, 106, 107, 105), (106, 108, 109, 107), (108, 110, 111, 109), (110, 112, 113, 111), (112, 114, 115, 113), (114, 116, 117, 115), (116, 118, 119, 117), (118, 120, 121, 119), (120, 122, 123, 121), (122, 124, 125, 123), (124, 126, 127, 125), (126, 65, 64, 127), (0, 2, 66, 65)])
_uv = me_cylinder_001.uv_layers.new(name='UVMap')
_uv.uv.foreach_set('vector', [1.0, 0.5, 1.0, 1.0, 0.9688, 1.0, 0.9688, 0.5, 0.9688, 0.5, 0.9688, 1.0, 0.9375, 1.0, 0.9375, 0.5, 0.9375, 0.5, 0.9375, 1.0, 0.9062, 1.0, 0.9062, 0.5, 0.9062, 0.5, 0.9062, 1.0, 0.875, 1.0, 0.875, 0.5, 0.875, 0.5, 0.875, 1.0, 0.8438, 1.0, 0.8438, 0.5, 0.8438, 0.5, 0.8438, 1.0, 0.8125, 1.0, 0.8125, 0.5, 0.8125, 0.5, 0.8125, 1.0, 0.7812, 1.0, 0.7812, 0.5, 0.7812, 0.5, 0.7812, 1.0, 0.75, 1.0, 0.75, 0.5, 0.75, 0.5, 0.75, 1.0, 0.7188, 1.0, 0.7188, 0.5, 0.7188, 0.5, 0.7188, 1.0, 0.6875, 1.0, 0.6875, 0.5, 0.6875, 0.5, 0.6875, 1.0, 0.6562, 1.0, 0.6562, 0.5, 0.6562, 0.5, 0.6562, 1.0, 0.625, 1.0, 0.625, 0.5, 0.625, 0.5, 0.625, 1.0, 0.5938, 1.0, 0.5938, 0.5, 0.5938, 0.5, 0.5938, 1.0, 0.5625, 1.0, 0.5625, 0.5, 0.5625, 0.5, 0.5625, 1.0, 0.5312, 1.0, 0.5312, 0.5, 0.5312, 0.5, 0.5312, 1.0, 0.5, 1.0, 0.5, 0.5, 0.5, 0.5, 0.5, 1.0, 0.4688, 1.0, 0.4688, 0.5, 0.4688, 0.5, 0.4688, 1.0, 0.4375, 1.0, 0.4375, 0.5, 0.4375, 0.5, 0.4375, 1.0, 0.4062, 1.0, 0.4062, 0.5, 0.4062, 0.5, 0.4062, 1.0, 0.375, 1.0, 0.375, 0.5, 0.375, 0.5, 0.375, 1.0, 0.3438, 1.0, 0.3438, 0.5, 0.3438, 0.5, 0.3438, 1.0, 0.3125, 1.0, 0.3125, 0.5, 0.3125, 0.5, 0.3125, 1.0, 0.2812, 1.0, 0.2812, 0.5, 0.2812, 0.5, 0.2812, 1.0, 0.25, 1.0, 0.25, 0.5, 0.25, 0.5, 0.25, 1.0, 0.2188, 1.0, 0.2188, 0.5, 0.2188, 0.5, 0.2188, 1.0, 0.1875, 1.0, 0.1875, 0.5, 0.1875, 0.5, 0.1875, 1.0, 0.1562, 1.0, 0.1562, 0.5, 0.1562, 0.5, 0.1562, 1.0, 0.125, 1.0, 0.125, 0.5, 0.125, 0.5, 0.125, 1.0, 0.09375, 1.0, 0.09375, 0.5, 0.09375, 0.5, 0.09375, 1.0, 0.0625, 1.0, 0.0625, 0.5, 0.2968, 0.4854, 0.25, 0.49, 0.2032, 0.4854, 0.1582, 0.4717, 0.1167, 0.4496, 0.08029, 0.4197, 0.05045, 0.3833, 0.02827, 0.3418, 0.01461, 0.2968, 0.01, 0.25, 0.01461, 0.2032, 0.02827, 0.1582, 0.05045, 0.1167, 0.08029, 0.08029, 0.1167, 0.05045, 0.1582, 0.02827, 0.2032, 0.01461, 0.25, 0.01, 0.2968, 0.01461, 0.3418, 0.02827, 0.3833, 0.05045, 0.4197, 0.08029, 0.4496, 0.1167, 0.4717, 0.1582, 0.4854, 0.2032, 0.49, 0.25, 0.4854, 0.2968, 0.4717, 0.3418, 0.4496, 0.3833, 0.4197, 0.4197, 0.3833, 0.4496, 0.3418, 0.4717, 0.0625, 0.5, 0.0625, 1.0, 0.03125, 1.0, 0.03125, 0.5, 0.03125, 0.5, 0.03125, 1.0, 0.0, 1.0, 0.0, 0.5, 0.7188, 0.5, 0.6875, 0.5, 0.6875, 0.5, 0.7188, 0.5, 0.03125, 0.5, 0.0, 0.5, 0.0, 0.5, 0.03125, 0.5, 0.4375, 0.5, 0.4062, 0.5, 0.4063, 0.5, 0.4375, 0.5, 0.1562, 0.5, 0.125, 0.5, 0.125, 0.5, 0.1562, 0.5, 0.8438, 0.5, 0.8125, 0.5, 0.8125, 0.5, 0.8438, 0.5, 0.5625, 0.5, 0.5312, 0.5, 0.5312, 0.5, 0.5625, 0.5, 0.2812, 0.5, 0.25, 0.5, 0.25, 0.5, 0.2812, 0.5, 0.75, 0.4415, 0.7901, 0.4375, 0.8283, 0.4259, 0.8632, 0.4073, 0.8933, 0.3826, 0.9174, 0.3532, 0.935, 0.3204, 0.9455, 0.2857, 0.949, 0.25, 0.9455, 0.2143, 0.935, 0.1796, 0.9174, 0.1468, 0.8933, 0.1174, 0.8632, 0.09272, 0.8283, 0.07407, 0.7901, 0.06245, 0.75, 0.05851, 0.7099, 0.06245, 0.6717, 0.07407, 0.6368, 0.09272, 0.6067, 0.1174, 0.5826, 0.1468, 0.565, 0.1796, 0.5545, 0.2143, 0.551, 0.25, 0.5545, 0.2857, 0.565, 0.3204, 0.5826, 0.3532, 0.6067, 0.3826, 0.6368, 0.4073, 0.6717, 0.4259, 0.7099, 0.4375, 0.9688, 0.5, 0.9375, 0.5, 0.9375, 0.5, 0.9688, 0.5, 0.6875, 0.5, 0.6562, 0.5, 0.6562, 0.5, 0.6875, 0.5, 0.4062, 0.5, 0.375, 0.5, 0.375, 0.5, 0.4062, 0.5, 0.125, 0.5, 0.09375, 0.5, 0.09375, 0.5, 0.125, 0.5, 0.8125, 0.5, 0.7812, 0.5, 0.7812, 0.5, 0.8125, 0.5, 0.5312, 0.5, 0.5, 0.5, 0.5, 0.5, 0.5312, 0.5, 0.25, 0.5, 0.2188, 0.5, 0.2188, 0.5, 0.25, 0.5, 0.9375, 0.5, 0.9062, 0.5, 0.9062, 0.5, 0.9375, 0.5, 0.6562, 0.5, 0.625, 0.5, 0.625, 0.5, 0.6562, 0.5, 0.375, 0.5, 0.3438, 0.5, 0.3438, 0.5, 0.375, 0.5, 0.09375, 0.5, 0.0625, 0.5, 0.0625, 0.5, 0.09375, 0.5, 0.7812, 0.5, 0.75, 0.5, 0.75, 0.5, 0.7812, 0.5, 0.5, 0.5, 0.4688, 0.5, 0.4688, 0.5, 0.5, 0.5, 0.2188, 0.5, 0.1875, 0.5, 0.1875, 0.5, 0.2188, 0.5, 0.9062, 0.5, 0.875, 0.5, 0.875, 0.5, 0.9062, 0.5, 0.625, 0.5, 0.5938, 0.5, 0.5938, 0.5, 0.625, 0.5, 0.3438, 0.5, 0.3125, 0.5, 0.3125, 0.5, 0.3438, 0.5, 0.0625, 0.5, 0.03125, 0.5, 0.03125, 0.5, 0.0625, 0.5, 0.75, 0.5, 0.7188, 0.5, 0.7188, 0.5, 0.75, 0.5, 0.4688, 0.5, 0.4375, 0.5, 0.4375, 0.5, 0.4688, 0.5, 0.1875, 0.5, 0.1562, 0.5, 0.1563, 0.5, 0.1875, 0.5, 0.875, 0.5, 0.8438, 0.5, 0.8438, 0.5, 0.875, 0.5, 0.5938, 0.5, 0.5625, 0.5, 0.5625, 0.5, 0.5938, 0.5, 0.3125, 0.5, 0.2812, 0.5, 0.2812, 0.5, 0.3125, 0.5, 1.0, 0.5, 0.9688, 0.5, 0.971, 0.5, 0.9978, 0.5, 0.9688, 0.5, 0.9375, 0.5, 0.9399, 0.5, 0.9665, 0.5, 0.9375, 0.5, 0.9062, 0.5, 0.9088, 0.5, 0.9351, 0.5, 0.9062, 0.5, 0.875, 0.5, 0.8778, 0.5, 0.9036, 0.5, 0.875, 0.5, 0.8438, 0.5, 0.8468, 0.5, 0.8721, 0.5, 0.8438, 0.5, 0.8125, 0.5, 0.8159, 0.5, 0.8406, 0.5, 0.8125, 0.5, 0.7812, 0.5, 0.7849, 0.5, 0.809, 0.5, 0.7812, 0.5, 0.75, 0.5, 0.7537, 0.5, 0.7776, 0.5, 0.75, 0.5, 0.7188, 0.5, 0.7224, 0.5, 0.7463, 0.5, 0.7188, 0.5, 0.6875, 0.5, 0.691, 0.5, 0.7151, 0.5, 0.6875, 0.5, 0.6562, 0.5, 0.6594, 0.5, 0.6841, 0.5, 0.6562, 0.5, 0.625, 0.5, 0.6279, 0.5, 0.6532, 0.5, 0.625, 0.5, 0.5938, 0.5, 0.5964, 0.5, 0.6222, 0.5, 0.5938, 0.5, 0.5625, 0.5, 0.5649, 0.5, 0.5912, 0.5, 0.5625, 0.5, 0.5312, 0.5, 0.5335, 0.5, 0.5601, 0.5, 0.5312, 0.5, 0.5, 0.5, 0.5022, 0.5, 0.529, 0.5, 0.5, 0.5, 0.4688, 0.5, 0.471, 0.5, 0.4978, 0.5, 0.4688, 0.5, 0.4375, 0.5, 0.4399, 0.5, 0.4665, 0.5, 0.4375, 0.5, 0.4063, 0.5, 0.4088, 0.5, 0.4351, 0.5, 0.4062, 0.5, 0.375, 0.5, 0.3778, 0.5, 0.4036, 0.5, 0.375, 0.5, 0.3438, 0.5, 0.3468, 0.5, 0.3721, 0.5, 0.3438, 0.5, 0.3125, 0.5, 0.3159, 0.5, 0.3406, 0.5, 0.3125, 0.5, 0.2812, 0.5, 0.2849, 0.5, 0.309, 0.5, 0.2812, 0.5, 0.25, 0.5, 0.2537, 0.5, 0.2776, 0.5, 0.25, 0.5, 0.2188, 0.5, 0.2224, 0.5, 0.2463, 0.5, 0.2188, 0.5, 0.1875, 0.5, 0.191, 0.5, 0.2151, 0.5, 0.1875, 0.5, 0.1563, 0.5, 0.1594, 0.5, 0.1841, 0.5, 0.1562, 0.5, 0.125, 0.5, 0.1279, 0.5, 0.1532, 0.5, 0.125, 0.5, 0.09375, 0.5, 0.09637, 0.5, 0.1222, 0.5, 0.09375, 0.5, 0.0625, 0.5, 0.06492, 0.5, 0.0912, 0.5, 0.0625, 0.5, 0.03125, 0.5, 0.03355, 0.5, 0.06013, 0.5, 0.03125, 0.5, 0.0, 0.5, 0.002246, 0.5, 0.02898, 0.5, 1.0, 0.5, 0.9688, 0.5, 0.9688, 0.5, 1.0, 0.5])
me_cylinder_001.materials.append(mat_material_009)
me_cylinder_001.use_remesh_preserve_volume = False
me_cylinder_001.use_remesh_preserve_attributes = False
me_cylinder_001.use_mirror_vertex_groups = False
me_cylinder_001.update()

# ---- objects
ob_cube = bpy.data.objects.new('Cube', me_cube)
ob_light = bpy.data.objects.new('Light', light_light)
ob_camera = bpy.data.objects.new('Camera', cam_camera)
ob_cube_001 = bpy.data.objects.new('Cube.001', me_cube_001)
ob_cube_003 = bpy.data.objects.new('Cube.003', me_cube_003)
ob_cube_002 = bpy.data.objects.new('Cube.002', me_cube_002)
ob_cube_004 = bpy.data.objects.new('Cube.004', me_cube_005)
ob_cube_005 = bpy.data.objects.new('Cube.005', me_cube_006)
ob_locker_door = bpy.data.objects.new('Locker_Door', me_cube_008)
ob_cube_006 = bpy.data.objects.new('Cube.006', me_cube_009)
ob_cylinder = bpy.data.objects.new('Cylinder', me_cylinder)
ob_cylinder_001 = bpy.data.objects.new('Cylinder.001', me_cylinder_001)

# ---- transforms, parenting, visibility, modifiers, constraints
ob_cube.location = (0.0, 0.0, 0.2289)
ob_cube.scale = (0.04628, 0.04323, 0.1335)
ob_cube.lock_rotations_4d = False
ob_cube.empty_display_type = 'ARROWS'
ob_cube.lineart.crease_threshold = 0.0
ob_light.location = (4.076, 1.005, 5.904)
ob_light.rotation_euler = (0.6503, 0.05522, 1.866)
ob_light.lock_rotations_4d = False
ob_light.empty_display_type = 'ARROWS'
ob_light.color = (0.0, 0.0, 0.0, 0.0)
ob_light.lineart.crease_threshold = 0.0
ob_camera.location = (7.359, -6.926, 4.958)
ob_camera.rotation_euler = (1.109, 0.0, 0.8149)
ob_camera.lock_rotations_4d = False
ob_camera.empty_display_type = 'ARROWS'
ob_camera.color = (0.0, 0.0, 0.0, 0.0)
ob_camera.display_type = 'WIRE'
ob_camera.lineart.crease_threshold = 0.0
ob_cube_001.location = (0.478, 0.0, 0.2289)
ob_cube_001.scale = (0.04628, 0.04323, 0.1335)
ob_cube_001.lock_rotations_4d = False
ob_cube_001.empty_display_type = 'ARROWS'
ob_cube_001.lineart.crease_threshold = 0.0
ob_cube_003.location = (0.0, 0.441, 0.2289)
ob_cube_003.scale = (0.04628, 0.04323, 0.1335)
ob_cube_003.lock_rotations_4d = False
ob_cube_003.empty_display_type = 'ARROWS'
ob_cube_003.lineart.crease_threshold = 0.0
ob_cube_002.location = (0.478, 0.441, 0.2289)
ob_cube_002.scale = (0.04628, 0.04323, 0.1335)
ob_cube_002.lock_rotations_4d = False
ob_cube_002.empty_display_type = 'ARROWS'
ob_cube_002.lineart.crease_threshold = 0.0
ob_cube_004.location = (0.2375, 0.2186, 1.267)
ob_cube_004.scale = (0.288, 0.27, 0.909)
ob_cube_004.lineart.crease_threshold = 0.0
ob_cube_005.location = (0.2489, 0.2457, 1.246)
ob_cube_005.scale = (0.2594, 0.2386, 0.01912)
ob_cube_005.lineart.crease_threshold = 0.0
ob_locker_door.location = (0.23, 0.4706, 1.279)
ob_locker_door.scale = (0.2509, 0.02057, 0.8697)
ob_locker_door.lineart.crease_threshold = 0.0
ob_cube_006.location = (0.2251, 0.4893, 1.89)
ob_cube_006.rotation_euler = (0.0, 4.712, 0.0)
ob_cube_006.scale = (-0.2, -0.001934, -0.1743)
ob_cube_006.lineart.crease_threshold = 0.0
ob_cylinder.location = (0.05362, 0.4858, 1.187)
ob_cylinder.rotation_euler = (1.571, 0.0, 0.0)
ob_cylinder.scale = (0.03546, -0.04093, -0.01649)
ob_cylinder.lineart.crease_threshold = 0.0
ob_cylinder_001.location = (0.05265, 0.4998, 1.189)
ob_cylinder_001.rotation_euler = (2.138, 1.657, 2.638)
ob_cylinder_001.scale = (0.01263, 0.01187, 0.02518)
ob_cylinder_001.lineart.crease_threshold = 0.0

# ---- collection membership
col_collection.objects.link(ob_cube)
col_collection.objects.link(ob_light)
col_collection.objects.link(ob_camera)
col_collection.objects.link(ob_cube_001)
col_collection.objects.link(ob_cube_003)
col_collection.objects.link(ob_cube_002)
col_collection.objects.link(ob_cube_004)
col_collection.objects.link(ob_cube_005)
col_collection.objects.link(ob_locker_door)
col_collection.objects.link(ob_cube_006)
col_collection.objects.link(ob_cylinder)
col_collection.objects.link(ob_cylinder_001)

# ---- scene / render settings (as saved in the file)
scene.camera = ob_camera
scene.frame_start = 1; scene.frame_end = 250; scene.frame_set(1)
scene.render.engine = 'BLENDER_EEVEE_NEXT'
scene.cycles.use_denoising = False
scene.cycles.samples = 128
scene.cycles.sampling_pattern = 'TABULATED_SOBOL'
scene.cycles.use_adaptive_sampling = False
scene.cycles.use_light_tree = False
scene.view_settings.view_transform = 'Filmic'
bpy.context.view_layer.update()
